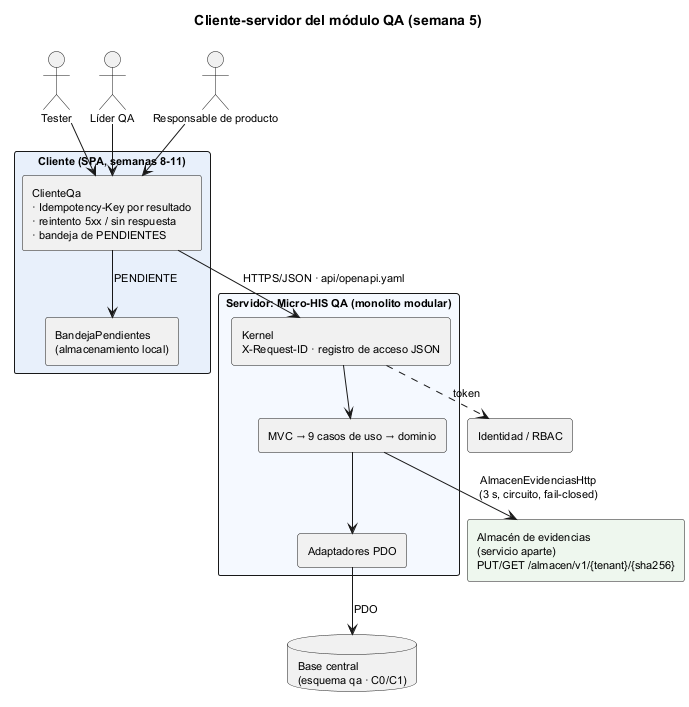

The diagram above was rendered by PlantUML. Its source (embedded in the PNG):
@startuml semana-05-cliente-servidor
!pragma layout smetana
title Cliente-servidor del módulo QA (semana 5)
skinparam defaultFontSize 11
skinparam packageStyle rectangle

actor "Tester" as T
actor "Líder QA" as L
actor "Responsable de producto" as P

package "Cliente (SPA, semanas 8-11)" #E8F0FB {
  rectangle "ClienteQa\n· Idempotency-Key por resultado\n· reintento 5xx / sin respuesta\n· bandeja de PENDIENTES" as C
  rectangle "BandejaPendientes\n(almacenamiento local)" as B
}
package "Servidor: Micro-HIS QA (monolito modular)" #F5F9FF {
  rectangle "Kernel\nX-Request-ID · registro de acceso JSON" as K
  rectangle "MVC → 9 casos de uso → dominio" as M
  rectangle "Adaptadores PDO" as A
}
database "Base central\n(esquema qa · C0/C1)" as BD
rectangle "Almacén de evidencias\n(servicio aparte)\nPUT/GET /almacen/v1/{tenant}/{sha256}" as AL #EEF7EE
rectangle "Identidad / RBAC" as ID

T --> C
L --> C
P --> C
C --> B : PENDIENTE
C --> K : HTTPS/JSON · api/openapi.yaml
K --> M
M --> A
A --> BD : PDO
M --> AL : AlmacenEvidenciasHttp\n(3 s, circuito, fail-closed)
K ..> ID : token
@enduml